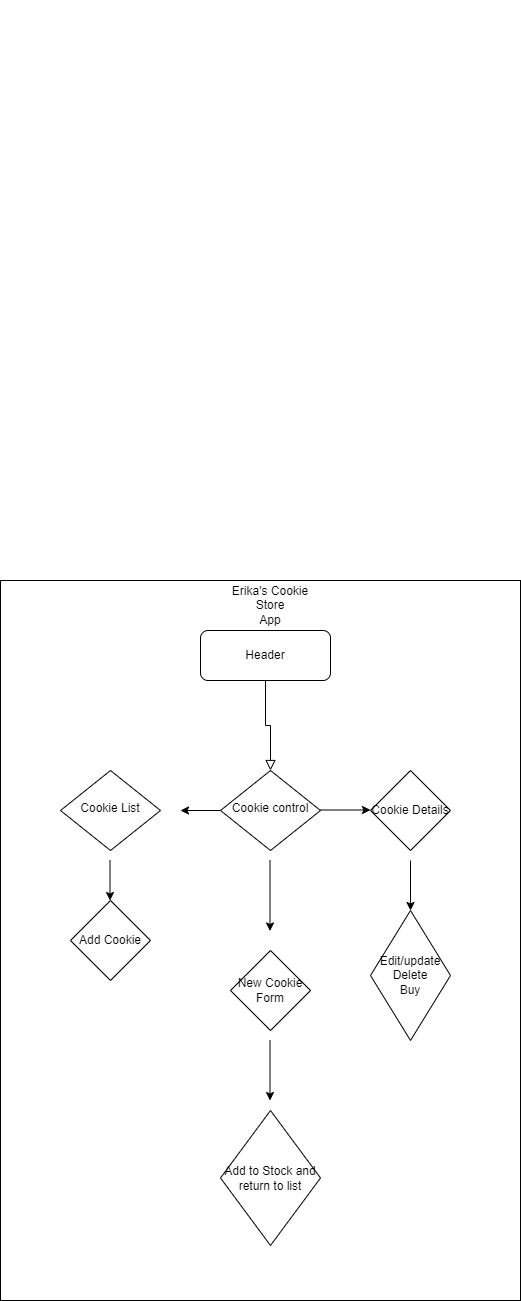

The diagram above was exported from draw.io. Its source (the exported page's mxGraphModel, read from the mxfile embedded in the PNG):
<mxGraphModel dx="1422" dy="1955" grid="1" gridSize="10" guides="1" tooltips="1" connect="1" arrows="1" fold="1" page="1" pageScale="1" pageWidth="827" pageHeight="1169" math="0" shadow="0">
  <root>
    <mxCell id="WIyWlLk6GJQsqaUBKTNV-0" />
    <mxCell id="WIyWlLk6GJQsqaUBKTNV-1" parent="WIyWlLk6GJQsqaUBKTNV-0" />
    <mxCell id="JvI_gkOIELlHOlSLODKh-0" value="" style="rounded=0;whiteSpace=wrap;html=1;" vertex="1" parent="WIyWlLk6GJQsqaUBKTNV-1">
      <mxGeometry x="100" y="10" width="520" height="720" as="geometry" />
    </mxCell>
    <mxCell id="WIyWlLk6GJQsqaUBKTNV-2" value="" style="rounded=0;html=1;jettySize=auto;orthogonalLoop=1;fontSize=11;endArrow=block;endFill=0;endSize=8;strokeWidth=1;shadow=0;labelBackgroundColor=none;edgeStyle=orthogonalEdgeStyle;" parent="WIyWlLk6GJQsqaUBKTNV-1" source="WIyWlLk6GJQsqaUBKTNV-3" target="WIyWlLk6GJQsqaUBKTNV-6" edge="1">
      <mxGeometry relative="1" as="geometry" />
    </mxCell>
    <mxCell id="WIyWlLk6GJQsqaUBKTNV-3" value="Header" style="rounded=1;whiteSpace=wrap;html=1;fontSize=12;glass=0;strokeWidth=1;shadow=0;" parent="WIyWlLk6GJQsqaUBKTNV-1" vertex="1">
      <mxGeometry x="300" y="60" width="130" height="50" as="geometry" />
    </mxCell>
    <mxCell id="WIyWlLk6GJQsqaUBKTNV-6" value="Cookie control" style="rhombus;whiteSpace=wrap;html=1;shadow=0;fontFamily=Helvetica;fontSize=12;align=center;strokeWidth=1;spacing=6;spacingTop=-4;" parent="WIyWlLk6GJQsqaUBKTNV-1" vertex="1">
      <mxGeometry x="320" y="200" width="100" height="80" as="geometry" />
    </mxCell>
    <mxCell id="WIyWlLk6GJQsqaUBKTNV-10" value="Cookie List&lt;br&gt;" style="rhombus;whiteSpace=wrap;html=1;shadow=0;fontFamily=Helvetica;fontSize=12;align=center;strokeWidth=1;spacing=6;spacingTop=-4;" parent="WIyWlLk6GJQsqaUBKTNV-1" vertex="1">
      <mxGeometry x="160" y="200" width="100" height="80" as="geometry" />
    </mxCell>
    <mxCell id="zQeBX2vWAlhfmr5_uRRx-0" value="" style="endArrow=classic;html=1;rounded=0;" parent="WIyWlLk6GJQsqaUBKTNV-1" edge="1">
      <mxGeometry width="50" height="50" relative="1" as="geometry">
        <mxPoint x="369.5" y="290" as="sourcePoint" />
        <mxPoint x="369.5" y="360.5" as="targetPoint" />
        <Array as="points">
          <mxPoint x="369.5" y="340.5" />
        </Array>
      </mxGeometry>
    </mxCell>
    <mxCell id="zQeBX2vWAlhfmr5_uRRx-3" value="" style="endArrow=classic;html=1;rounded=0;" parent="WIyWlLk6GJQsqaUBKTNV-1" source="WIyWlLk6GJQsqaUBKTNV-6" edge="1">
      <mxGeometry width="50" height="50" relative="1" as="geometry">
        <mxPoint x="310" y="270" as="sourcePoint" />
        <mxPoint x="280" y="240" as="targetPoint" />
      </mxGeometry>
    </mxCell>
    <mxCell id="zQeBX2vWAlhfmr5_uRRx-5" value="New Cookie Form" style="rhombus;whiteSpace=wrap;html=1;" parent="WIyWlLk6GJQsqaUBKTNV-1" vertex="1">
      <mxGeometry x="330" y="380" width="80" height="80" as="geometry" />
    </mxCell>
    <mxCell id="zQeBX2vWAlhfmr5_uRRx-6" value="Cookie Details" style="rhombus;whiteSpace=wrap;html=1;" parent="WIyWlLk6GJQsqaUBKTNV-1" vertex="1">
      <mxGeometry x="470" y="200" width="80" height="80" as="geometry" />
    </mxCell>
    <mxCell id="zQeBX2vWAlhfmr5_uRRx-7" value="" style="endArrow=classic;html=1;rounded=0;" parent="WIyWlLk6GJQsqaUBKTNV-1" edge="1">
      <mxGeometry width="50" height="50" relative="1" as="geometry">
        <mxPoint x="420" y="239.5" as="sourcePoint" />
        <mxPoint x="470" y="239.5" as="targetPoint" />
      </mxGeometry>
    </mxCell>
    <mxCell id="4tzfQ5vm9ziHYspuofeL-1" value="" style="endArrow=classic;html=1;rounded=0;" parent="WIyWlLk6GJQsqaUBKTNV-1" target="4tzfQ5vm9ziHYspuofeL-2" edge="1">
      <mxGeometry width="50" height="50" relative="1" as="geometry">
        <mxPoint x="510" y="290" as="sourcePoint" />
        <mxPoint x="510" y="360" as="targetPoint" />
      </mxGeometry>
    </mxCell>
    <mxCell id="4tzfQ5vm9ziHYspuofeL-2" value="Edit/update&lt;br&gt;Delete&lt;br&gt;Buy" style="rhombus;whiteSpace=wrap;html=1;" parent="WIyWlLk6GJQsqaUBKTNV-1" vertex="1">
      <mxGeometry x="470" y="340" width="80" height="130" as="geometry" />
    </mxCell>
    <mxCell id="4tzfQ5vm9ziHYspuofeL-3" value="Add Cookie" style="rhombus;whiteSpace=wrap;html=1;" parent="WIyWlLk6GJQsqaUBKTNV-1" vertex="1">
      <mxGeometry x="170" y="330" width="80" height="80" as="geometry" />
    </mxCell>
    <mxCell id="4tzfQ5vm9ziHYspuofeL-4" value="" style="endArrow=classic;html=1;rounded=0;" parent="WIyWlLk6GJQsqaUBKTNV-1" edge="1">
      <mxGeometry width="50" height="50" relative="1" as="geometry">
        <mxPoint x="209.5" y="290" as="sourcePoint" />
        <mxPoint x="209.5" y="330" as="targetPoint" />
      </mxGeometry>
    </mxCell>
    <mxCell id="4tzfQ5vm9ziHYspuofeL-5" value="" style="endArrow=classic;html=1;rounded=0;" parent="WIyWlLk6GJQsqaUBKTNV-1" edge="1">
      <mxGeometry width="50" height="50" relative="1" as="geometry">
        <mxPoint x="369.5" y="470" as="sourcePoint" />
        <mxPoint x="369.5" y="530" as="targetPoint" />
      </mxGeometry>
    </mxCell>
    <mxCell id="4tzfQ5vm9ziHYspuofeL-6" value="Add to Stock and return to list" style="rhombus;whiteSpace=wrap;html=1;" parent="WIyWlLk6GJQsqaUBKTNV-1" vertex="1">
      <mxGeometry x="320" y="540" width="100" height="135" as="geometry" />
    </mxCell>
    <mxCell id="JvI_gkOIELlHOlSLODKh-1" value="Erika's Cookie Store&lt;br&gt;App" style="text;html=1;strokeColor=none;fillColor=none;align=center;verticalAlign=middle;whiteSpace=wrap;rounded=0;" vertex="1" parent="WIyWlLk6GJQsqaUBKTNV-1">
      <mxGeometry x="330" y="-570" width="80" height="1210" as="geometry" />
    </mxCell>
  </root>
</mxGraphModel>